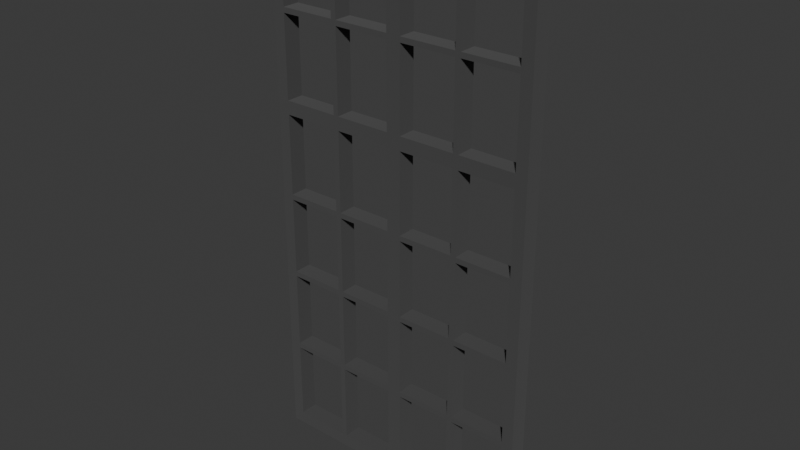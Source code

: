 # Source: window_frame.blend  (saved by Blender 4.1.24; exported with 4.5.12 LTS)
import bpy
from mathutils import Matrix  # noqa: F401  (used for matrix-valued properties, if any)

bpy.ops.wm.read_factory_settings(use_empty=True)
scene = bpy.context.scene
scene.name = 'Scene'

# ---- collections
col_collection = bpy.data.collections.new('Collection'); scene.collection.children.link(col_collection)

# ---- materials (node trees are filled in below, after node groups)
mat_material_001 = bpy.data.materials.new('Material.001')
mat_material_001.use_transparent_shadow = False

# ---- material node trees
mat_material_001.use_nodes = True; mat_material_001.node_tree.nodes.clear()
_N = mat_material_001.node_tree.nodes; _L = mat_material_001.node_tree.links
n0 = _N.new('ShaderNodeBsdfPrincipled'); n0.name = 'Principled BSDF'; n0.location = (10, 300)
n0.inputs[0].default_value = (0.179, 0.179, 0.179, 1.0)
n0.inputs[1].default_value = 1.0
n0.inputs[2].default_value = 1.0
n1 = _N.new('ShaderNodeOutputMaterial'); n1.name = 'Material Output'; n1.location = (300, 300)
_L.new(n0.outputs[0], n1.inputs[0])
n1.is_active_output = True

# ---- world
world_world = bpy.data.worlds.new('World'); scene.world = world_world
world_world.use_nodes = True; world_world.node_tree.nodes.clear()
_N = world_world.node_tree.nodes; _L = world_world.node_tree.links
n0 = _N.new('ShaderNodeOutputWorld'); n0.name = 'World Output'; n0.location = (300, 300)
n1 = _N.new('ShaderNodeBackground'); n1.name = 'Background'; n1.location = (10, 300)
n1.inputs[0].default_value = (0.05088, 0.05088, 0.05088, 1.0)
_L.new(n1.outputs[0], n0.inputs[0])
n0.is_active_output = True
world_world.color = (0.05088, 0.05088, 0.05088)
world_world.use_sun_shadow = False
world_world.sun_shadow_jitter_overblur = 0.0

# ---- meshes
me_plane = bpy.data.meshes.new('Plane')
me_plane.from_pydata([(-0.7007, 0.0, -1.451), (0.7007, 0.0, -1.451), (-0.7007, 0.0, 1.45), (0.7007, 0.0, 1.45), (-0.04025, 0.0, -1.451), (0.04025, 0.0, -1.451), (0.04025, 0.0, 1.45), (-0.04025, 0.0, 1.45), (-0.7007, 0.0, 0.503), (-0.7007, 0.0, 0.426), (0.7007, 0.0, 0.426), (0.7007, 0.0, 0.503), (-0.04025, 0.0, 0.426), (-0.04025, 0.0, 0.503), (0.04025, 0.0, 0.426), (0.04025, 0.0, 0.503), (0.7653, 0.0, -1.044), (0.7653, 0.0, -1.013), (-0.7653, 0.0, -1.013), (-0.7653, 0.0, -1.044), (-0.7653, 0.0, -0.5208), (-0.7653, 0.0, -0.5524), (-0.7653, 0.0, -0.02891), (-0.7653, 0.0, -0.06051), (-0.7653, 0.0, 1.04), (-0.7653, 0.0, 1.008), (0.7653, 0.0, 1.008), (0.7653, 0.0, 1.04), (-0.4205, 0.0, -1.521), (-0.3887, 0.0, -1.521), (-0.3887, 0.0, 1.521), (-0.4205, 0.0, 1.521), (0.4205, 0.0, 1.521), (0.3887, 0.0, 1.521), (0.3887, 0.0, -1.521), (0.4205, 0.0, -1.521), (0.7653, 0.0, 0.5279), (0.7653, 0.0, 0.4472), (-0.7653, 0.0, 0.4472), (-0.7653, 0.0, 0.5279), (-0.04395, 0.0, 1.521), (0.04395, 0.0, 1.521), (0.04395, 0.0, -1.521), (-0.04395, 0.0, -1.521), (0.7653, 0.0, 1.521), (-0.7653, 0.0, 1.521), (0.7653, 0.0, -1.521), (-0.7653, 0.0, -1.521), (0.3851, 0.0, -1.451), (0.3559, 0.0, -1.451), (0.3559, 0.0, 1.45), (0.3851, 0.0, 1.45), (0.3559, 0.0, 0.426), (0.3851, 0.0, 0.426), (0.3851, 0.0, 0.503), (0.3559, 0.0, 0.503), (-0.3851, 0.0, 1.45), (-0.3559, 0.0, 1.45), (-0.3559, 0.0, -1.451), (-0.3851, 0.0, -1.451), (-0.3851, 0.0, 0.426), (-0.3559, 0.0, 0.426), (-0.3559, 0.0, 0.503), (-0.3851, 0.0, 0.503), (0.7007, 0.0, 0.9914), (0.7007, 0.0, 0.9613), (-0.04025, 0.0, 0.9914), (-0.04025, 0.0, 0.9613), (0.04025, 0.0, 0.9914), (0.04025, 0.0, 0.9613), (-0.7007, 0.0, 0.9613), (-0.7007, 0.0, 0.9914), (0.3851, 0.0, 0.9914), (0.3559, 0.0, 0.9914), (0.3559, 0.0, 0.9613), (0.3851, 0.0, 0.9613), (-0.3559, 0.0, 0.9914), (-0.3851, 0.0, 0.9914), (-0.3851, 0.0, 0.9613), (-0.3559, 0.0, 0.9613), (-0.7007, 0.0, -0.05821), (-0.7007, 0.0, -0.02808), (-0.7007, 0.0, -0.5274), (-0.7007, 0.0, -0.4973), (-0.7007, 0.0, -0.9966), (-0.7007, 0.0, -0.9664), (0.7007, 0.0, -0.9664), (0.7007, 0.0, -0.9966), (0.7007, 0.0, -0.4973), (0.7007, 0.0, -0.5274), (0.7007, 0.0, -0.02808), (0.7007, 0.0, -0.05821), (-0.04025, 0.0, -0.9966), (-0.04025, 0.0, -0.9664), (-0.04025, 0.0, -0.5274), (-0.04025, 0.0, -0.4973), (-0.04025, 0.0, -0.05821), (-0.04025, 0.0, -0.02808), (0.04025, 0.0, -0.9664), (0.04025, 0.0, -0.9966), (0.04025, 0.0, -0.4973), (0.04025, 0.0, -0.5274), (0.04025, 0.0, -0.02808), (0.04025, 0.0, -0.05821), (0.3851, 0.0, -0.9966), (0.3851, 0.0, -0.9664), (0.3559, 0.0, -0.9664), (0.3559, 0.0, -0.9966), (0.3851, 0.0, -0.5274), (0.3851, 0.0, -0.4973), (0.3559, 0.0, -0.4973), (0.3559, 0.0, -0.5274), (0.3851, 0.0, -0.02808), (0.3559, 0.0, -0.02808), (0.3559, 0.0, -0.05821), (0.3851, 0.0, -0.05821), (-0.3559, 0.0, -0.9966), (-0.3559, 0.0, -0.9664), (-0.3851, 0.0, -0.9664), (-0.3851, 0.0, -0.9966), (-0.3559, 0.0, -0.5274), (-0.3559, 0.0, -0.4973), (-0.3851, 0.0, -0.4973), (-0.3851, 0.0, -0.5274), (-0.3559, 0.0, -0.02808), (-0.3851, 0.0, -0.02808), (-0.3851, 0.0, -0.05821), (-0.3559, 0.0, -0.05821), (0.7653, 0.0, -0.5208), (0.7653, 0.0, -0.5524), (0.7653, 0.0, -0.02891), (0.7653, 0.0, -0.06051)], [], [(13, 15, 69, 67), (12, 14, 15, 13), (9, 60, 63, 8), (14, 52, 55, 15), (53, 10, 11, 54), (61, 12, 13, 62), (66, 68, 6, 7), (10, 90, 130, 37), (4, 5, 99, 92), (93, 98, 101, 94), (97, 102, 14, 12), (95, 100, 103, 96), (72, 73, 74, 75), (76, 77, 78, 79), (104, 105, 106, 107), (108, 109, 110, 111), (112, 113, 114, 115), (116, 117, 118, 119), (120, 121, 122, 123), (124, 125, 126, 127), (53, 54, 55, 52), (112, 53, 52, 113), (72, 51, 50, 73), (61, 62, 63, 60), (124, 61, 60, 125), (76, 57, 56, 77), (54, 75, 74, 55), (62, 79, 78, 63), (77, 71, 70, 78), (73, 68, 69, 74), (68, 66, 67, 69), (66, 76, 79, 67), (64, 72, 75, 65), (48, 104, 107, 49), (105, 108, 111, 106), (109, 115, 114, 110), (58, 116, 119, 59), (117, 120, 123, 118), (121, 127, 126, 122), (118, 85, 84, 119), (122, 83, 82, 123), (125, 81, 80, 126), (106, 98, 99, 107), (110, 100, 101, 111), (113, 102, 103, 114), (86, 105, 104, 87), (88, 109, 108, 89), (90, 112, 115, 91), (93, 117, 116, 92), (95, 121, 120, 94), (97, 124, 127, 96), (98, 93, 92, 99), (100, 95, 94, 101), (102, 97, 96, 103), (5, 4, 43, 42), (1, 48, 35, 46), (87, 1, 46, 16), (65, 11, 36, 26), (7, 6, 41, 40), (82, 83, 20, 21), (71, 2, 45, 24), (86, 87, 16, 17), (49, 5, 42, 34), (8, 70, 25, 39), (2, 56, 31, 45), (56, 57, 30, 31), (58, 59, 28, 29), (6, 50, 33, 41), (83, 80, 23, 20), (80, 81, 22, 23), (57, 7, 40, 30), (88, 89, 129, 128), (3, 64, 27, 44), (9, 8, 39, 38), (85, 82, 21, 18), (4, 58, 29, 43), (51, 3, 44, 32), (89, 86, 17, 129), (11, 10, 37, 36), (64, 65, 26, 27), (91, 88, 128, 131), (0, 84, 19, 47), (90, 91, 131, 130), (50, 51, 32, 33), (59, 0, 47, 28), (81, 9, 38, 22), (48, 49, 34, 35), (70, 71, 24, 25), (84, 85, 18, 19)])
_uv = me_plane.uv_layers.new(name='UVMap')
_uv.uv.foreach_set('vector', [0.3333, 0.6667, 0.6667, 0.6667, 0.6667, 0.828, 0.3333, 0.828, 0.3333, 0.3333, 0.6667, 0.3333, 0.6667, 0.6667, 0.3333, 0.6667, 0.0, 0.3333, 0.1593, 0.3333, 0.1593, 0.6667, 0.0, 0.6667, 0.6667, 0.3333, 0.826, 0.3333, 0.826, 0.6667, 0.6667, 0.6667, 0.8407, 0.3333, 1.0, 0.3333, 1.0, 0.6667, 0.8407, 0.6667, 0.174, 0.3333, 0.3333, 0.3333, 0.3333, 0.6667, 0.174, 0.6667, 0.3333, 0.8386, 0.6667, 0.8386, 0.6667, 1.0, 0.3333, 1.0, 1.0, 0.3333, 1.0, 0.2527, 1.0, 0.2527, 1.0, 0.3333, 0.3333, 0.0, 0.6667, 0.0, 0.6667, 0.08066, 0.3333, 0.08066, 0.3333, 0.08601, 0.6667, 0.08601, 0.6667, 0.164, 0.3333, 0.164, 0.3333, 0.2527, 0.6667, 0.2527, 0.6667, 0.3333, 0.3333, 0.3333, 0.3333, 0.1693, 0.6667, 0.1693, 0.6667, 0.2473, 0.3333, 0.2473, 0.8407, 0.8386, 0.826, 0.8386, 0.826, 0.828, 0.8407, 0.828, 0.174, 0.8386, 0.1593, 0.8386, 0.1593, 0.828, 0.174, 0.828, 0.8407, 0.08066, 0.8407, 0.08601, 0.826, 0.08601, 0.826, 0.08066, 0.8407, 0.164, 0.8407, 0.1693, 0.826, 0.1693, 0.826, 0.164, 0.8407, 0.2527, 0.826, 0.2527, 0.826, 0.2473, 0.8407, 0.2473, 0.174, 0.08066, 0.174, 0.08601, 0.1593, 0.08601, 0.1593, 0.08066, 0.174, 0.164, 0.174, 0.1693, 0.1593, 0.1693, 0.1593, 0.164, 0.174, 0.2527, 0.1593, 0.2527, 0.1593, 0.2473, 0.174, 0.2473, 0.8407, 0.3333, 0.8407, 0.6667, 0.826, 0.6667, 0.826, 0.3333, 0.8407, 0.2527, 0.8407, 0.3333, 0.826, 0.3333, 0.826, 0.2527, 0.8407, 0.8386, 0.8407, 1.0, 0.826, 1.0, 0.826, 0.8386, 0.174, 0.3333, 0.174, 0.6667, 0.1593, 0.6667, 0.1593, 0.3333, 0.174, 0.2527, 0.174, 0.3333, 0.1593, 0.3333, 0.1593, 0.2527, 0.174, 0.8386, 0.174, 1.0, 0.1593, 1.0, 0.1593, 0.8386, 0.8407, 0.6667, 0.8407, 0.828, 0.826, 0.828, 0.826, 0.6667, 0.174, 0.6667, 0.174, 0.828, 0.1593, 0.828, 0.1593, 0.6667, 0.1593, 0.8386, 0.0, 0.8386, 0.0, 0.828, 0.1593, 0.828, 0.826, 0.8386, 0.6667, 0.8386, 0.6667, 0.828, 0.826, 0.828, 0.6667, 0.8386, 0.3333, 0.8386, 0.3333, 0.828, 0.6667, 0.828, 0.3333, 0.8386, 0.174, 0.8386, 0.174, 0.828, 0.3333, 0.828, 1.0, 0.8386, 0.8407, 0.8386, 0.8407, 0.828, 1.0, 0.828, 0.8407, 0.0, 0.8407, 0.08066, 0.826, 0.08066, 0.826, 0.0, 0.8407, 0.08601, 0.8407, 0.164, 0.826, 0.164, 0.826, 0.08601, 0.8407, 0.1693, 0.8407, 0.2473, 0.826, 0.2473, 0.826, 0.1693, 0.174, 0.0, 0.174, 0.08066, 0.1593, 0.08066, 0.1593, 0.0, 0.174, 0.08601, 0.174, 0.164, 0.1593, 0.164, 0.1593, 0.08601, 0.174, 0.1693, 0.174, 0.2473, 0.1593, 0.2473, 0.1593, 0.1693, 0.1593, 0.08601, 0.0, 0.08601, 0.0, 0.08066, 0.1593, 0.08066, 0.1593, 0.1693, 0.0, 0.1693, 0.0, 0.164, 0.1593, 0.164, 0.1593, 0.2527, 0.0, 0.2527, 0.0, 0.2473, 0.1593, 0.2473, 0.826, 0.08601, 0.6667, 0.08601, 0.6667, 0.08066, 0.826, 0.08066, 0.826, 0.1693, 0.6667, 0.1693, 0.6667, 0.164, 0.826, 0.164, 0.826, 0.2527, 0.6667, 0.2527, 0.6667, 0.2473, 0.826, 0.2473, 1.0, 0.08601, 0.8407, 0.08601, 0.8407, 0.08066, 1.0, 0.08066, 1.0, 0.1693, 0.8407, 0.1693, 0.8407, 0.164, 1.0, 0.164, 1.0, 0.2527, 0.8407, 0.2527, 0.8407, 0.2473, 1.0, 0.2473, 0.3333, 0.08601, 0.174, 0.08601, 0.174, 0.08066, 0.3333, 0.08066, 0.3333, 0.1693, 0.174, 0.1693, 0.174, 0.164, 0.3333, 0.164, 0.3333, 0.2527, 0.174, 0.2527, 0.174, 0.2473, 0.3333, 0.2473, 0.6667, 0.08601, 0.3333, 0.08601, 0.3333, 0.08066, 0.6667, 0.08066, 0.6667, 0.1693, 0.3333, 0.1693, 0.3333, 0.164, 0.6667, 0.164, 0.6667, 0.2527, 0.3333, 0.2527, 0.3333, 0.2473, 0.6667, 0.2473, 0.6667, 0.0, 0.3333, 0.0, 0.3333, 0.0, 0.6667, 0.0, 1.0, 0.0, 0.8407, 0.0, 0.8407, 0.0, 1.0, 0.0, 1.0, 0.08066, 1.0, 0.0, 1.0, 0.0, 1.0, 0.08066, 1.0, 0.828, 1.0, 0.6667, 1.0, 0.6667, 1.0, 0.828, 0.3333, 1.0, 0.6667, 1.0, 0.6667, 1.0, 0.3333, 1.0, 0.0, 0.164, 0.0, 0.1693, 0.0, 0.1693, 0.0, 0.164, 0.0, 0.8386, 0.0, 1.0, 0.0, 1.0, 0.0, 0.8386, 1.0, 0.08601, 1.0, 0.08066, 1.0, 0.08066, 1.0, 0.08601, 0.826, 0.0, 0.6667, 0.0, 0.6667, 0.0, 0.826, 0.0, 0.0, 0.6667, 0.0, 0.828, 0.0, 0.828, 0.0, 0.6667, 0.0, 1.0, 0.1593, 1.0, 0.1593, 1.0, 0.0, 1.0, 0.1593, 1.0, 0.174, 1.0, 0.174, 1.0, 0.1593, 1.0, 0.174, 0.0, 0.1593, 0.0, 0.1593, 0.0, 0.174, 0.0, 0.6667, 1.0, 0.826, 1.0, 0.826, 1.0, 0.6667, 1.0, 0.0, 0.1693, 0.0, 0.2473, 0.0, 0.2473, 0.0, 0.1693, 0.0, 0.2473, 0.0, 0.2527, 0.0, 0.2527, 0.0, 0.2473, 0.174, 1.0, 0.3333, 1.0, 0.3333, 1.0, 0.174, 1.0, 1.0, 0.1693, 1.0, 0.164, 1.0, 0.164, 1.0, 0.1693, 1.0, 1.0, 1.0, 0.8386, 1.0, 0.8386, 1.0, 1.0, 0.0, 0.3333, 0.0, 0.6667, 0.0, 0.6667, 0.0, 0.3333, 0.0, 0.08601, 0.0, 0.164, 0.0, 0.164, 0.0, 0.08601, 0.3333, 0.0, 0.174, 0.0, 0.174, 0.0, 0.3333, 0.0, 0.8407, 1.0, 1.0, 1.0, 1.0, 1.0, 0.8407, 1.0, 1.0, 0.164, 1.0, 0.08601, 1.0, 0.08601, 1.0, 0.164, 1.0, 0.6667, 1.0, 0.3333, 1.0, 0.3333, 1.0, 0.6667, 1.0, 0.8386, 1.0, 0.828, 1.0, 0.828, 1.0, 0.8386, 1.0, 0.2473, 1.0, 0.1693, 1.0, 0.1693, 1.0, 0.2473, 0.0, 0.0, 0.0, 0.08066, 0.0, 0.08066, 0.0, 0.0, 1.0, 0.2527, 1.0, 0.2473, 1.0, 0.2473, 1.0, 0.2527, 0.826, 1.0, 0.8407, 1.0, 0.8407, 1.0, 0.826, 1.0, 0.1593, 0.0, 0.0, 0.0, 0.0, 0.0, 0.1593, 0.0, 0.0, 0.2527, 0.0, 0.3333, 0.0, 0.3333, 0.0, 0.2527, 0.8407, 0.0, 0.826, 0.0, 0.826, 0.0, 0.8407, 0.0, 0.0, 0.828, 0.0, 0.8386, 0.0, 0.8386, 0.0, 0.828, 0.0, 0.08066, 0.0, 0.08601, 0.0, 0.08601, 0.0, 0.08066])
me_plane.materials.append(mat_material_001)
me_plane.update()

# ---- objects
ob_plane = bpy.data.objects.new('Plane', me_plane)

# ---- transforms, parenting, visibility, modifiers, constraints
ob_plane.location = (0.0, 0.0, 0.0)
_m = ob_plane.modifiers.new('Solidify', 'SOLIDIFY')
_m.thickness = 0.1

# ---- collection membership
col_collection.objects.link(ob_plane)

# ---- scene / render settings (as saved in the file)
scene.frame_start = 1; scene.frame_end = 250; scene.frame_set(1)
scene.render.engine = 'BLENDER_EEVEE_NEXT'
scene.cycles.sampling_pattern = 'TABULATED_SOBOL'
scene.eevee.ray_tracing_options.trace_max_roughness = 0.0
bpy.context.view_layer.update()

# ---- added for rendering (the .blend has no active camera and no usable light): camera, sun
cam_auto = bpy.data.cameras.new('AutoCamera')
cam_auto.lens = 50.0
cam_auto.sensor_width = 36.0
cam_auto.clip_end = 1000.0
ob_auto_camera = bpy.data.objects.new('AutoCamera', cam_auto)
scene.collection.objects.link(ob_auto_camera)
ob_auto_camera.location = (3.15129, -3.73154, 2.52105)
ob_auto_camera.rotation_euler = (1.09748, -7.21219e-08, 0.694738)
scene.camera = ob_auto_camera
light_auto_sun = bpy.data.lights.new('AutoSun', 'SUN')
light_auto_sun.energy = 3.0
light_auto_sun.angle = 0.0523599
ob_auto_sun = bpy.data.objects.new('AutoSun', light_auto_sun)
scene.collection.objects.link(ob_auto_sun)
ob_auto_sun.rotation_euler = (0.872665, 0.174533, 0.523599)
bpy.context.view_layer.update()
